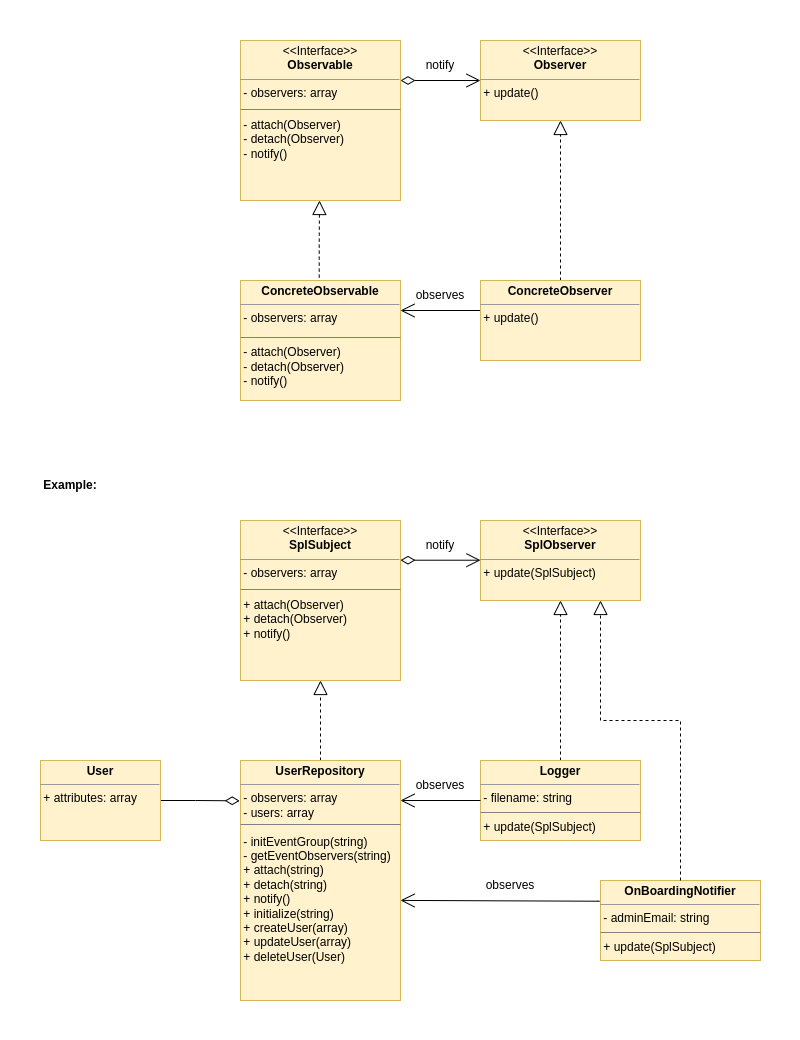

The diagram above was exported from draw.io. Its source (the exported page's mxGraphModel, read from the mxfile embedded in the PNG):
<mxGraphModel dx="1714" dy="826" grid="1" gridSize="10" guides="1" tooltips="1" connect="1" arrows="1" fold="1" page="1" pageScale="1" pageWidth="850" pageHeight="1100" math="0" shadow="0">
  <root>
    <mxCell id="0" />
    <mxCell id="1" parent="0" />
    <mxCell id="yFt0by4GK13FCHOdLNZX-36" value="" style="rounded=0;whiteSpace=wrap;html=1;strokeColor=none;" vertex="1" parent="1">
      <mxGeometry x="-80" width="800" height="1040" as="geometry" />
    </mxCell>
    <mxCell id="yFt0by4GK13FCHOdLNZX-3" style="edgeStyle=orthogonalEdgeStyle;rounded=0;orthogonalLoop=1;jettySize=auto;html=1;entryX=0;entryY=0.5;entryDx=0;entryDy=0;endArrow=open;endFill=0;endSize=12;startArrow=diamondThin;startFill=0;startSize=12;exitX=1;exitY=0.25;exitDx=0;exitDy=0;" edge="1" parent="1" source="yFt0by4GK13FCHOdLNZX-1" target="yFt0by4GK13FCHOdLNZX-2">
      <mxGeometry relative="1" as="geometry" />
    </mxCell>
    <mxCell id="yFt0by4GK13FCHOdLNZX-1" value="&lt;p style=&quot;margin:0px;margin-top:4px;text-align:center;&quot;&gt;&amp;lt;&amp;lt;Interface&amp;gt;&amp;gt;&lt;br&gt;&lt;b&gt;Observable&lt;/b&gt;&lt;/p&gt;&lt;hr size=&quot;1&quot;&gt;&lt;div style=&quot;height:2px;&quot;&gt;&amp;nbsp;- observers: array&lt;/div&gt;&lt;div style=&quot;height:2px;&quot;&gt;&lt;br&gt;&lt;/div&gt;&lt;div style=&quot;height:2px;&quot;&gt;&lt;br&gt;&lt;/div&gt;&lt;div style=&quot;height:2px;&quot;&gt;&lt;br&gt;&lt;/div&gt;&lt;div style=&quot;height:2px;&quot;&gt;&lt;br&gt;&lt;/div&gt;&lt;div style=&quot;height:2px;&quot;&gt;&lt;br&gt;&lt;/div&gt;&lt;div style=&quot;height:2px;&quot;&gt;&lt;br&gt;&lt;/div&gt;&lt;div style=&quot;height:2px;&quot;&gt;&lt;br&gt;&lt;/div&gt;&lt;div style=&quot;height:2px;&quot;&gt;&lt;br&gt;&lt;/div&gt;&lt;div style=&quot;height:2px;&quot;&gt;&lt;br&gt;&lt;/div&gt;&lt;div style=&quot;height:2px;&quot;&gt;&lt;br&gt;&lt;/div&gt;&lt;div style=&quot;height:2px;&quot;&gt;&lt;br&gt;&lt;/div&gt;&lt;div style=&quot;height:2px;&quot;&gt;&lt;br&gt;&lt;/div&gt;&lt;div style=&quot;height:2px;&quot;&gt;&lt;br&gt;&lt;/div&gt;&lt;div style=&quot;height:2px;&quot;&gt;&lt;br&gt;&lt;/div&gt;&lt;div style=&quot;height:2px;&quot;&gt;&lt;br&gt;&lt;/div&gt;&lt;div style=&quot;height:2px;&quot;&gt;&amp;nbsp;- attach(Observer)&lt;br&gt;&amp;nbsp;- detach(Observer)&lt;br&gt;&amp;nbsp;- notify()&lt;/div&gt;" style="verticalAlign=top;align=left;overflow=fill;fontSize=12;fontFamily=Helvetica;html=1;whiteSpace=wrap;fillColor=#fff2cc;strokeColor=#d6b656;" vertex="1" parent="1">
      <mxGeometry x="160" y="40" width="160" height="160" as="geometry" />
    </mxCell>
    <mxCell id="yFt0by4GK13FCHOdLNZX-2" value="&lt;p style=&quot;margin:0px;margin-top:4px;text-align:center;&quot;&gt;&amp;lt;&amp;lt;Interface&amp;gt;&amp;gt;&lt;br&gt;&lt;b&gt;Observer&lt;/b&gt;&lt;/p&gt;&lt;hr size=&quot;1&quot;&gt;&lt;div style=&quot;height:2px;&quot;&gt;&amp;nbsp;+ update()&lt;/div&gt;" style="verticalAlign=top;align=left;overflow=fill;fontSize=12;fontFamily=Helvetica;html=1;whiteSpace=wrap;fillColor=#fff2cc;strokeColor=#d6b656;" vertex="1" parent="1">
      <mxGeometry x="400" y="40" width="160" height="80" as="geometry" />
    </mxCell>
    <mxCell id="yFt0by4GK13FCHOdLNZX-4" value="notify" style="text;html=1;strokeColor=none;fillColor=none;align=center;verticalAlign=middle;whiteSpace=wrap;rounded=0;" vertex="1" parent="1">
      <mxGeometry x="330" y="50" width="60" height="30" as="geometry" />
    </mxCell>
    <mxCell id="yFt0by4GK13FCHOdLNZX-7" style="edgeStyle=orthogonalEdgeStyle;rounded=0;orthogonalLoop=1;jettySize=auto;html=1;dashed=1;endArrow=block;endFill=0;endSize=12;exitX=0.492;exitY=-0.024;exitDx=0;exitDy=0;exitPerimeter=0;" edge="1" parent="1" source="yFt0by4GK13FCHOdLNZX-10">
      <mxGeometry relative="1" as="geometry">
        <mxPoint x="240" y="280" as="sourcePoint" />
        <mxPoint x="239" y="200" as="targetPoint" />
      </mxGeometry>
    </mxCell>
    <mxCell id="yFt0by4GK13FCHOdLNZX-8" style="edgeStyle=orthogonalEdgeStyle;rounded=0;orthogonalLoop=1;jettySize=auto;html=1;entryX=0.5;entryY=1;entryDx=0;entryDy=0;endSize=12;endArrow=block;endFill=0;dashed=1;exitX=0.5;exitY=0;exitDx=0;exitDy=0;" edge="1" parent="1" source="yFt0by4GK13FCHOdLNZX-12" target="yFt0by4GK13FCHOdLNZX-2">
      <mxGeometry relative="1" as="geometry">
        <mxPoint x="530" y="250" as="sourcePoint" />
      </mxGeometry>
    </mxCell>
    <mxCell id="yFt0by4GK13FCHOdLNZX-9" value="" style="line;strokeWidth=1;fillColor=#eeeeee;align=left;verticalAlign=middle;spacingTop=-1;spacingLeft=3;spacingRight=3;rotatable=0;labelPosition=right;points=[];portConstraint=eastwest;strokeColor=#808080;" vertex="1" parent="1">
      <mxGeometry x="160" y="105" width="160" height="8" as="geometry" />
    </mxCell>
    <mxCell id="yFt0by4GK13FCHOdLNZX-10" value="&lt;p style=&quot;margin:0px;margin-top:4px;text-align:center;&quot;&gt;&lt;b&gt;ConcreteObservable&lt;/b&gt;&lt;/p&gt;&lt;hr size=&quot;1&quot;&gt;&lt;div style=&quot;height:2px;&quot;&gt;&amp;nbsp;- observers: array&lt;/div&gt;&lt;div style=&quot;height:2px;&quot;&gt;&lt;br&gt;&lt;/div&gt;&lt;div style=&quot;height:2px;&quot;&gt;&lt;br&gt;&lt;/div&gt;&lt;div style=&quot;height:2px;&quot;&gt;&lt;br&gt;&lt;/div&gt;&lt;div style=&quot;height:2px;&quot;&gt;&lt;br&gt;&lt;/div&gt;&lt;div style=&quot;height:2px;&quot;&gt;&lt;br&gt;&lt;/div&gt;&lt;div style=&quot;height:2px;&quot;&gt;&lt;br&gt;&lt;/div&gt;&lt;div style=&quot;height:2px;&quot;&gt;&lt;br&gt;&lt;/div&gt;&lt;div style=&quot;height:2px;&quot;&gt;&lt;br&gt;&lt;/div&gt;&lt;div style=&quot;height:2px;&quot;&gt;&lt;br&gt;&lt;/div&gt;&lt;div style=&quot;height:2px;&quot;&gt;&lt;br&gt;&lt;/div&gt;&lt;div style=&quot;height:2px;&quot;&gt;&lt;br&gt;&lt;/div&gt;&lt;div style=&quot;height:2px;&quot;&gt;&lt;br&gt;&lt;/div&gt;&lt;div style=&quot;height:2px;&quot;&gt;&lt;br&gt;&lt;/div&gt;&lt;div style=&quot;height:2px;&quot;&gt;&lt;br&gt;&lt;/div&gt;&lt;div style=&quot;height:2px;&quot;&gt;&lt;br&gt;&lt;/div&gt;&lt;div style=&quot;height:2px;&quot;&gt;&lt;br&gt;&lt;/div&gt;&lt;div style=&quot;height:2px;&quot;&gt;&amp;nbsp;- attach(Observer)&lt;br&gt;&amp;nbsp;- detach(Observer)&lt;br&gt;&amp;nbsp;- notify()&lt;/div&gt;" style="verticalAlign=top;align=left;overflow=fill;fontSize=12;fontFamily=Helvetica;html=1;whiteSpace=wrap;fillColor=#fff2cc;strokeColor=#d6b656;" vertex="1" parent="1">
      <mxGeometry x="160" y="280" width="160" height="120" as="geometry" />
    </mxCell>
    <mxCell id="yFt0by4GK13FCHOdLNZX-11" value="" style="line;strokeWidth=1;fillColor=#eeeeee;align=left;verticalAlign=middle;spacingTop=-1;spacingLeft=3;spacingRight=3;rotatable=0;labelPosition=right;points=[];portConstraint=eastwest;strokeColor=#808080;" vertex="1" parent="1">
      <mxGeometry x="160" y="333" width="160" height="8" as="geometry" />
    </mxCell>
    <mxCell id="yFt0by4GK13FCHOdLNZX-13" style="edgeStyle=orthogonalEdgeStyle;rounded=0;orthogonalLoop=1;jettySize=auto;html=1;entryX=1;entryY=0.25;entryDx=0;entryDy=0;exitX=0;exitY=0.5;exitDx=0;exitDy=0;endArrow=open;endFill=0;endSize=12;" edge="1" parent="1" source="yFt0by4GK13FCHOdLNZX-12" target="yFt0by4GK13FCHOdLNZX-10">
      <mxGeometry relative="1" as="geometry">
        <Array as="points">
          <mxPoint x="400" y="310" />
        </Array>
      </mxGeometry>
    </mxCell>
    <mxCell id="yFt0by4GK13FCHOdLNZX-12" value="&lt;p style=&quot;margin:0px;margin-top:4px;text-align:center;&quot;&gt;&lt;b&gt;ConcreteObserver&lt;/b&gt;&lt;/p&gt;&lt;hr size=&quot;1&quot;&gt;&lt;div style=&quot;height:2px;&quot;&gt;&amp;nbsp;+ update()&lt;/div&gt;" style="verticalAlign=top;align=left;overflow=fill;fontSize=12;fontFamily=Helvetica;html=1;whiteSpace=wrap;fillColor=#fff2cc;strokeColor=#d6b656;" vertex="1" parent="1">
      <mxGeometry x="400" y="280" width="160" height="80" as="geometry" />
    </mxCell>
    <mxCell id="yFt0by4GK13FCHOdLNZX-14" value="observes" style="text;html=1;strokeColor=none;fillColor=none;align=center;verticalAlign=middle;whiteSpace=wrap;rounded=0;" vertex="1" parent="1">
      <mxGeometry x="330" y="280" width="60" height="30" as="geometry" />
    </mxCell>
    <mxCell id="yFt0by4GK13FCHOdLNZX-15" value="&lt;p style=&quot;margin:0px;margin-top:4px;text-align:center;&quot;&gt;&amp;lt;&amp;lt;Interface&amp;gt;&amp;gt;&lt;br&gt;&lt;b&gt;SplSubject&lt;/b&gt;&lt;/p&gt;&lt;hr size=&quot;1&quot;&gt;&lt;div style=&quot;height:2px;&quot;&gt;&amp;nbsp;- observers: array&lt;/div&gt;&lt;div style=&quot;height:2px;&quot;&gt;&lt;br&gt;&lt;/div&gt;&lt;div style=&quot;height:2px;&quot;&gt;&lt;br&gt;&lt;/div&gt;&lt;div style=&quot;height:2px;&quot;&gt;&lt;br&gt;&lt;/div&gt;&lt;div style=&quot;height:2px;&quot;&gt;&lt;br&gt;&lt;/div&gt;&lt;div style=&quot;height:2px;&quot;&gt;&lt;br&gt;&lt;/div&gt;&lt;div style=&quot;height:2px;&quot;&gt;&lt;br&gt;&lt;/div&gt;&lt;div style=&quot;height:2px;&quot;&gt;&lt;br&gt;&lt;/div&gt;&lt;div style=&quot;height:2px;&quot;&gt;&lt;br&gt;&lt;/div&gt;&lt;div style=&quot;height:2px;&quot;&gt;&lt;br&gt;&lt;/div&gt;&lt;div style=&quot;height:2px;&quot;&gt;&lt;br&gt;&lt;/div&gt;&lt;div style=&quot;height:2px;&quot;&gt;&lt;br&gt;&lt;/div&gt;&lt;div style=&quot;height:2px;&quot;&gt;&lt;br&gt;&lt;/div&gt;&lt;div style=&quot;height:2px;&quot;&gt;&lt;br&gt;&lt;/div&gt;&lt;div style=&quot;height:2px;&quot;&gt;&lt;br&gt;&lt;/div&gt;&lt;div style=&quot;height:2px;&quot;&gt;&lt;br&gt;&lt;/div&gt;&lt;div style=&quot;height:2px;&quot;&gt;&amp;nbsp;+ attach(Observer)&lt;br&gt;&amp;nbsp;+ detach(Observer)&lt;br&gt;&amp;nbsp;+ notify()&lt;/div&gt;" style="verticalAlign=top;align=left;overflow=fill;fontSize=12;fontFamily=Helvetica;html=1;whiteSpace=wrap;fillColor=#fff2cc;strokeColor=#d6b656;" vertex="1" parent="1">
      <mxGeometry x="160" y="520" width="160" height="160" as="geometry" />
    </mxCell>
    <mxCell id="yFt0by4GK13FCHOdLNZX-16" value="" style="line;strokeWidth=1;fillColor=#eeeeee;align=left;verticalAlign=middle;spacingTop=-1;spacingLeft=3;spacingRight=3;rotatable=0;labelPosition=right;points=[];portConstraint=eastwest;strokeColor=#808080;" vertex="1" parent="1">
      <mxGeometry x="160" y="585" width="160" height="8" as="geometry" />
    </mxCell>
    <mxCell id="yFt0by4GK13FCHOdLNZX-17" value="&lt;p style=&quot;margin:0px;margin-top:4px;text-align:center;&quot;&gt;&amp;lt;&amp;lt;Interface&amp;gt;&amp;gt;&lt;br&gt;&lt;b&gt;SplObserver&lt;/b&gt;&lt;/p&gt;&lt;hr size=&quot;1&quot;&gt;&lt;div style=&quot;height:2px;&quot;&gt;&amp;nbsp;+ update(SplSubject)&lt;/div&gt;" style="verticalAlign=top;align=left;overflow=fill;fontSize=12;fontFamily=Helvetica;html=1;whiteSpace=wrap;fillColor=#fff2cc;strokeColor=#d6b656;" vertex="1" parent="1">
      <mxGeometry x="400" y="520" width="160" height="80" as="geometry" />
    </mxCell>
    <mxCell id="yFt0by4GK13FCHOdLNZX-18" style="edgeStyle=orthogonalEdgeStyle;rounded=0;orthogonalLoop=1;jettySize=auto;html=1;entryX=0;entryY=0.5;entryDx=0;entryDy=0;endArrow=open;endFill=0;endSize=12;startArrow=diamondThin;startFill=0;startSize=12;exitX=1;exitY=0.25;exitDx=0;exitDy=0;" edge="1" parent="1">
      <mxGeometry relative="1" as="geometry">
        <mxPoint x="320" y="559.71" as="sourcePoint" />
        <mxPoint x="400" y="559.71" as="targetPoint" />
      </mxGeometry>
    </mxCell>
    <mxCell id="yFt0by4GK13FCHOdLNZX-19" value="notify" style="text;html=1;strokeColor=none;fillColor=none;align=center;verticalAlign=middle;whiteSpace=wrap;rounded=0;" vertex="1" parent="1">
      <mxGeometry x="330" y="530" width="60" height="30" as="geometry" />
    </mxCell>
    <mxCell id="yFt0by4GK13FCHOdLNZX-22" style="edgeStyle=orthogonalEdgeStyle;rounded=0;orthogonalLoop=1;jettySize=auto;html=1;entryX=0.5;entryY=1;entryDx=0;entryDy=0;endSize=12;endArrow=block;endFill=0;dashed=1;" edge="1" parent="1" source="yFt0by4GK13FCHOdLNZX-20" target="yFt0by4GK13FCHOdLNZX-15">
      <mxGeometry relative="1" as="geometry" />
    </mxCell>
    <mxCell id="yFt0by4GK13FCHOdLNZX-20" value="&lt;p style=&quot;margin:0px;margin-top:4px;text-align:center;&quot;&gt;&lt;b&gt;UserRepository&lt;/b&gt;&lt;/p&gt;&lt;hr size=&quot;1&quot;&gt;&lt;div style=&quot;height:2px;&quot;&gt;&amp;nbsp;- observers: array&lt;br&gt;&amp;nbsp;- users: array&lt;br&gt;&lt;br&gt;&amp;nbsp;- initEventGroup(string)&lt;br&gt;&amp;nbsp;- getEventObservers(string)&lt;br&gt;&amp;nbsp;+ attach(string)&lt;br&gt;&amp;nbsp;+ detach(string)&lt;br&gt;&amp;nbsp;+ notify()&lt;br&gt;&amp;nbsp;+ initialize(string)&lt;br&gt;&amp;nbsp;+ createUser(array)&lt;br&gt;&amp;nbsp;+ updateUser(array)&lt;br&gt;&amp;nbsp;+ deleteUser(User)&lt;/div&gt;&lt;div style=&quot;height:2px;&quot;&gt;&lt;br&gt;&lt;/div&gt;" style="verticalAlign=top;align=left;overflow=fill;fontSize=12;fontFamily=Helvetica;html=1;whiteSpace=wrap;fillColor=#fff2cc;strokeColor=#d6b656;" vertex="1" parent="1">
      <mxGeometry x="160" y="760" width="160" height="240" as="geometry" />
    </mxCell>
    <mxCell id="yFt0by4GK13FCHOdLNZX-21" value="" style="line;strokeWidth=1;fillColor=#eeeeee;align=left;verticalAlign=middle;spacingTop=-1;spacingLeft=3;spacingRight=3;rotatable=0;labelPosition=right;points=[];portConstraint=eastwest;strokeColor=#808080;" vertex="1" parent="1">
      <mxGeometry x="160" y="820" width="160" height="8" as="geometry" />
    </mxCell>
    <mxCell id="yFt0by4GK13FCHOdLNZX-27" style="edgeStyle=orthogonalEdgeStyle;rounded=0;orthogonalLoop=1;jettySize=auto;html=1;entryX=0.5;entryY=1;entryDx=0;entryDy=0;startSize=6;endArrow=block;endFill=0;dashed=1;endSize=12;" edge="1" parent="1" source="yFt0by4GK13FCHOdLNZX-23" target="yFt0by4GK13FCHOdLNZX-17">
      <mxGeometry relative="1" as="geometry" />
    </mxCell>
    <mxCell id="yFt0by4GK13FCHOdLNZX-23" value="&lt;p style=&quot;margin:0px;margin-top:4px;text-align:center;&quot;&gt;&lt;b&gt;Logger&lt;/b&gt;&lt;/p&gt;&lt;hr size=&quot;1&quot;&gt;&lt;div style=&quot;height:2px;&quot;&gt;&amp;nbsp;- filename: string&lt;br&gt;&lt;br&gt;&amp;nbsp;+ update(SplSubject)&lt;/div&gt;" style="verticalAlign=top;align=left;overflow=fill;fontSize=12;fontFamily=Helvetica;html=1;whiteSpace=wrap;fillColor=#fff2cc;strokeColor=#d6b656;" vertex="1" parent="1">
      <mxGeometry x="400" y="760" width="160" height="80" as="geometry" />
    </mxCell>
    <mxCell id="yFt0by4GK13FCHOdLNZX-24" value="" style="line;strokeWidth=1;fillColor=#eeeeee;align=left;verticalAlign=middle;spacingTop=-1;spacingLeft=3;spacingRight=3;rotatable=0;labelPosition=right;points=[];portConstraint=eastwest;strokeColor=#808080;" vertex="1" parent="1">
      <mxGeometry x="400" y="808" width="160" height="8" as="geometry" />
    </mxCell>
    <mxCell id="yFt0by4GK13FCHOdLNZX-25" value="&lt;p style=&quot;margin:0px;margin-top:4px;text-align:center;&quot;&gt;&lt;b&gt;OnBoardingNotifier&lt;/b&gt;&lt;/p&gt;&lt;hr size=&quot;1&quot;&gt;&lt;div style=&quot;height:2px;&quot;&gt;&amp;nbsp;- adminEmail: string&lt;br&gt;&lt;br&gt;&amp;nbsp;+ update(SplSubject)&lt;/div&gt;" style="verticalAlign=top;align=left;overflow=fill;fontSize=12;fontFamily=Helvetica;html=1;whiteSpace=wrap;fillColor=#fff2cc;strokeColor=#d6b656;" vertex="1" parent="1">
      <mxGeometry x="520" y="880" width="160" height="80" as="geometry" />
    </mxCell>
    <mxCell id="yFt0by4GK13FCHOdLNZX-26" value="" style="line;strokeWidth=1;fillColor=#eeeeee;align=left;verticalAlign=middle;spacingTop=-1;spacingLeft=3;spacingRight=3;rotatable=0;labelPosition=right;points=[];portConstraint=eastwest;strokeColor=#808080;" vertex="1" parent="1">
      <mxGeometry x="520" y="928" width="160" height="8" as="geometry" />
    </mxCell>
    <mxCell id="yFt0by4GK13FCHOdLNZX-28" style="edgeStyle=orthogonalEdgeStyle;rounded=0;orthogonalLoop=1;jettySize=auto;html=1;entryX=0.75;entryY=1;entryDx=0;entryDy=0;startSize=6;endArrow=block;endFill=0;dashed=1;endSize=12;exitX=0.5;exitY=0;exitDx=0;exitDy=0;" edge="1" parent="1" source="yFt0by4GK13FCHOdLNZX-25" target="yFt0by4GK13FCHOdLNZX-17">
      <mxGeometry relative="1" as="geometry">
        <mxPoint x="660" y="780" as="sourcePoint" />
        <mxPoint x="660" y="620" as="targetPoint" />
        <Array as="points">
          <mxPoint x="600" y="720" />
          <mxPoint x="520" y="720" />
        </Array>
      </mxGeometry>
    </mxCell>
    <mxCell id="yFt0by4GK13FCHOdLNZX-29" style="edgeStyle=orthogonalEdgeStyle;rounded=0;orthogonalLoop=1;jettySize=auto;html=1;exitX=0;exitY=0.5;exitDx=0;exitDy=0;endArrow=open;endFill=0;endSize=12;" edge="1" parent="1" source="yFt0by4GK13FCHOdLNZX-23">
      <mxGeometry relative="1" as="geometry">
        <mxPoint x="440" y="910" as="sourcePoint" />
        <mxPoint x="320" y="800" as="targetPoint" />
        <Array as="points">
          <mxPoint x="320" y="800" />
        </Array>
      </mxGeometry>
    </mxCell>
    <mxCell id="yFt0by4GK13FCHOdLNZX-30" style="edgeStyle=orthogonalEdgeStyle;rounded=0;orthogonalLoop=1;jettySize=auto;html=1;endArrow=open;endFill=0;endSize=12;exitX=-0.006;exitY=0.259;exitDx=0;exitDy=0;exitPerimeter=0;entryX=1;entryY=0.583;entryDx=0;entryDy=0;entryPerimeter=0;" edge="1" parent="1" source="yFt0by4GK13FCHOdLNZX-25" target="yFt0by4GK13FCHOdLNZX-20">
      <mxGeometry relative="1" as="geometry">
        <mxPoint x="470" y="940" as="sourcePoint" />
        <mxPoint x="330" y="902" as="targetPoint" />
        <Array as="points">
          <mxPoint x="517" y="901" />
        </Array>
      </mxGeometry>
    </mxCell>
    <mxCell id="yFt0by4GK13FCHOdLNZX-31" value="observes" style="text;html=1;strokeColor=none;fillColor=none;align=center;verticalAlign=middle;whiteSpace=wrap;rounded=0;" vertex="1" parent="1">
      <mxGeometry x="330" y="770" width="60" height="30" as="geometry" />
    </mxCell>
    <mxCell id="yFt0by4GK13FCHOdLNZX-32" value="observes" style="text;html=1;strokeColor=none;fillColor=none;align=center;verticalAlign=middle;whiteSpace=wrap;rounded=0;" vertex="1" parent="1">
      <mxGeometry x="400" y="870" width="60" height="30" as="geometry" />
    </mxCell>
    <mxCell id="yFt0by4GK13FCHOdLNZX-34" style="edgeStyle=orthogonalEdgeStyle;rounded=0;orthogonalLoop=1;jettySize=auto;html=1;entryX=-0.005;entryY=0.168;entryDx=0;entryDy=0;entryPerimeter=0;endArrow=diamondThin;endFill=0;endSize=12;" edge="1" parent="1" source="yFt0by4GK13FCHOdLNZX-33" target="yFt0by4GK13FCHOdLNZX-20">
      <mxGeometry relative="1" as="geometry" />
    </mxCell>
    <mxCell id="yFt0by4GK13FCHOdLNZX-33" value="&lt;p style=&quot;margin:0px;margin-top:4px;text-align:center;&quot;&gt;&lt;b&gt;User&lt;/b&gt;&lt;/p&gt;&lt;hr size=&quot;1&quot;&gt;&lt;div style=&quot;height:2px;&quot;&gt;&amp;nbsp;+ attributes: array&lt;/div&gt;" style="verticalAlign=top;align=left;overflow=fill;fontSize=12;fontFamily=Helvetica;html=1;whiteSpace=wrap;fillColor=#fff2cc;strokeColor=#d6b656;" vertex="1" parent="1">
      <mxGeometry x="-40" y="760" width="120" height="80" as="geometry" />
    </mxCell>
    <mxCell id="yFt0by4GK13FCHOdLNZX-37" value="&lt;b&gt;Example:&lt;/b&gt;" style="text;html=1;strokeColor=none;fillColor=none;align=center;verticalAlign=middle;whiteSpace=wrap;rounded=0;" vertex="1" parent="1">
      <mxGeometry x="-40" y="470" width="60" height="30" as="geometry" />
    </mxCell>
  </root>
</mxGraphModel>